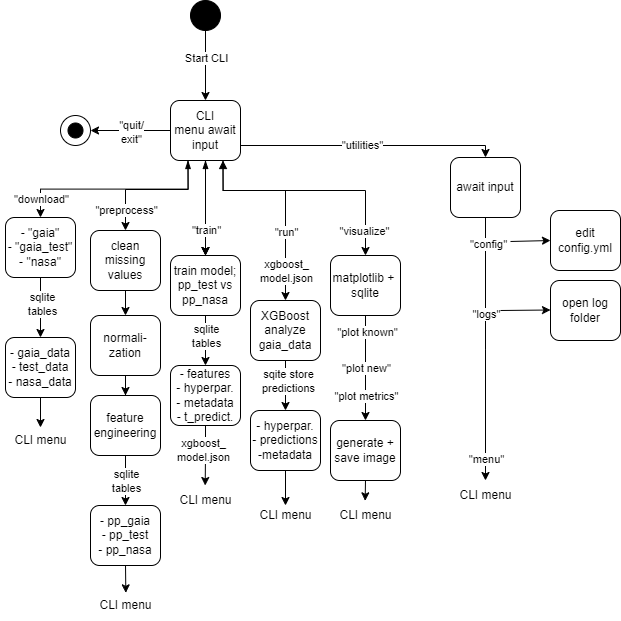

The diagram above was exported from draw.io. Its source (the exported page's mxGraphModel, read from the mxfile embedded in the PNG):
<mxGraphModel dx="1588" dy="1124" grid="1" gridSize="10" guides="1" tooltips="1" connect="1" arrows="1" fold="1" page="1" pageScale="1" pageWidth="2000" pageHeight="2600" math="0" shadow="0">
  <root>
    <mxCell id="0" />
    <mxCell id="1" parent="0" />
    <mxCell id="G0ibScsis3SPG8Otuw4W-3" style="edgeStyle=orthogonalEdgeStyle;rounded=0;orthogonalLoop=1;jettySize=auto;html=1;exitX=0.5;exitY=1;exitDx=0;exitDy=0;entryX=0.5;entryY=0;entryDx=0;entryDy=0;" edge="1" parent="1" source="G0ibScsis3SPG8Otuw4W-1" target="G0ibScsis3SPG8Otuw4W-2">
      <mxGeometry relative="1" as="geometry" />
    </mxCell>
    <mxCell id="G0ibScsis3SPG8Otuw4W-4" value="Start CLI" style="edgeLabel;html=1;align=center;verticalAlign=middle;resizable=0;points=[];" vertex="1" connectable="0" parent="G0ibScsis3SPG8Otuw4W-3">
      <mxGeometry x="-0.3833" y="1" relative="1" as="geometry">
        <mxPoint x="-1" y="5" as="offset" />
      </mxGeometry>
    </mxCell>
    <mxCell id="G0ibScsis3SPG8Otuw4W-1" value="" style="ellipse;whiteSpace=wrap;html=1;aspect=fixed;fillColor=#000000;" vertex="1" parent="1">
      <mxGeometry x="360" y="40" width="30" height="30" as="geometry" />
    </mxCell>
    <mxCell id="G0ibScsis3SPG8Otuw4W-5" style="edgeStyle=orthogonalEdgeStyle;rounded=0;orthogonalLoop=1;jettySize=auto;html=1;exitX=0.25;exitY=1;exitDx=0;exitDy=0;entryX=0.5;entryY=0;entryDx=0;entryDy=0;startArrow=blockThin;startFill=1;" edge="1" parent="1" source="G0ibScsis3SPG8Otuw4W-2" target="G0ibScsis3SPG8Otuw4W-6">
      <mxGeometry relative="1" as="geometry">
        <mxPoint x="240" y="250" as="targetPoint" />
      </mxGeometry>
    </mxCell>
    <mxCell id="G0ibScsis3SPG8Otuw4W-7" value="&quot;download&quot;" style="edgeLabel;html=1;align=center;verticalAlign=middle;resizable=0;points=[];" vertex="1" connectable="0" parent="G0ibScsis3SPG8Otuw4W-5">
      <mxGeometry x="0.8222" relative="1" as="geometry">
        <mxPoint as="offset" />
      </mxGeometry>
    </mxCell>
    <mxCell id="G0ibScsis3SPG8Otuw4W-11" value="" style="edgeStyle=orthogonalEdgeStyle;rounded=0;orthogonalLoop=1;jettySize=auto;html=1;startArrow=blockThin;startFill=1;" edge="1" parent="1" source="G0ibScsis3SPG8Otuw4W-2" target="G0ibScsis3SPG8Otuw4W-10">
      <mxGeometry relative="1" as="geometry" />
    </mxCell>
    <mxCell id="G0ibScsis3SPG8Otuw4W-15" value="" style="edgeStyle=orthogonalEdgeStyle;rounded=0;orthogonalLoop=1;jettySize=auto;html=1;" edge="1" parent="1" source="G0ibScsis3SPG8Otuw4W-2" target="G0ibScsis3SPG8Otuw4W-10">
      <mxGeometry relative="1" as="geometry" />
    </mxCell>
    <mxCell id="G0ibScsis3SPG8Otuw4W-16" value="" style="edgeStyle=orthogonalEdgeStyle;rounded=0;orthogonalLoop=1;jettySize=auto;html=1;" edge="1" parent="1" source="G0ibScsis3SPG8Otuw4W-2" target="G0ibScsis3SPG8Otuw4W-10">
      <mxGeometry relative="1" as="geometry" />
    </mxCell>
    <mxCell id="G0ibScsis3SPG8Otuw4W-25" value="&quot;train&quot;" style="edgeLabel;html=1;align=center;verticalAlign=middle;resizable=0;points=[];" vertex="1" connectable="0" parent="G0ibScsis3SPG8Otuw4W-16">
      <mxGeometry x="0.7026" y="2" relative="1" as="geometry">
        <mxPoint x="-2" y="-11" as="offset" />
      </mxGeometry>
    </mxCell>
    <mxCell id="G0ibScsis3SPG8Otuw4W-31" style="edgeStyle=orthogonalEdgeStyle;rounded=0;orthogonalLoop=1;jettySize=auto;html=1;exitX=0.75;exitY=1;exitDx=0;exitDy=0;entryX=0.5;entryY=0;entryDx=0;entryDy=0;startArrow=block;startFill=1;" edge="1" parent="1" source="G0ibScsis3SPG8Otuw4W-2" target="G0ibScsis3SPG8Otuw4W-17">
      <mxGeometry relative="1" as="geometry">
        <Array as="points">
          <mxPoint x="393" y="230" />
          <mxPoint x="455" y="230" />
        </Array>
      </mxGeometry>
    </mxCell>
    <mxCell id="G0ibScsis3SPG8Otuw4W-40" value="&quot;run&quot;" style="edgeLabel;html=1;align=center;verticalAlign=middle;resizable=0;points=[];" vertex="1" connectable="0" parent="G0ibScsis3SPG8Otuw4W-31">
      <mxGeometry x="0.6402" relative="1" as="geometry">
        <mxPoint y="-33" as="offset" />
      </mxGeometry>
    </mxCell>
    <mxCell id="G0ibScsis3SPG8Otuw4W-33" style="edgeStyle=orthogonalEdgeStyle;rounded=0;orthogonalLoop=1;jettySize=auto;html=1;exitX=0.25;exitY=1;exitDx=0;exitDy=0;entryX=0.5;entryY=0;entryDx=0;entryDy=0;" edge="1" parent="1" source="G0ibScsis3SPG8Otuw4W-2" target="G0ibScsis3SPG8Otuw4W-35">
      <mxGeometry relative="1" as="geometry">
        <mxPoint x="290" y="260" as="targetPoint" />
        <Array as="points">
          <mxPoint x="358" y="229" />
          <mxPoint x="295" y="229" />
        </Array>
      </mxGeometry>
    </mxCell>
    <mxCell id="G0ibScsis3SPG8Otuw4W-34" value="&quot;preprocess&quot;" style="edgeLabel;html=1;align=center;verticalAlign=middle;resizable=0;points=[];" vertex="1" connectable="0" parent="G0ibScsis3SPG8Otuw4W-33">
      <mxGeometry x="0.6954" relative="1" as="geometry">
        <mxPoint as="offset" />
      </mxGeometry>
    </mxCell>
    <mxCell id="G0ibScsis3SPG8Otuw4W-38" style="edgeStyle=orthogonalEdgeStyle;rounded=0;orthogonalLoop=1;jettySize=auto;html=1;exitX=0.75;exitY=1;exitDx=0;exitDy=0;entryX=0.5;entryY=0;entryDx=0;entryDy=0;" edge="1" parent="1" source="G0ibScsis3SPG8Otuw4W-2" target="G0ibScsis3SPG8Otuw4W-41">
      <mxGeometry relative="1" as="geometry">
        <mxPoint x="540" y="290" as="targetPoint" />
        <Array as="points">
          <mxPoint x="393" y="230" />
          <mxPoint x="535" y="230" />
        </Array>
      </mxGeometry>
    </mxCell>
    <mxCell id="G0ibScsis3SPG8Otuw4W-54" value="&quot;visualize&quot;" style="edgeLabel;html=1;align=center;verticalAlign=middle;resizable=0;points=[];" vertex="1" connectable="0" parent="G0ibScsis3SPG8Otuw4W-38">
      <mxGeometry x="0.7839" y="-2" relative="1" as="geometry">
        <mxPoint as="offset" />
      </mxGeometry>
    </mxCell>
    <mxCell id="G0ibScsis3SPG8Otuw4W-92" style="edgeStyle=orthogonalEdgeStyle;rounded=0;orthogonalLoop=1;jettySize=auto;html=1;exitX=0;exitY=0.5;exitDx=0;exitDy=0;" edge="1" parent="1" source="G0ibScsis3SPG8Otuw4W-2">
      <mxGeometry relative="1" as="geometry">
        <mxPoint x="260" y="170" as="targetPoint" />
      </mxGeometry>
    </mxCell>
    <mxCell id="G0ibScsis3SPG8Otuw4W-93" value="&quot;quit/&lt;div&gt;exit&quot;&lt;/div&gt;" style="edgeLabel;html=1;align=center;verticalAlign=middle;resizable=0;points=[];" vertex="1" connectable="0" parent="G0ibScsis3SPG8Otuw4W-92">
      <mxGeometry x="0.1269" y="-2" relative="1" as="geometry">
        <mxPoint x="5" y="2" as="offset" />
      </mxGeometry>
    </mxCell>
    <mxCell id="G0ibScsis3SPG8Otuw4W-2" value="CLI menu&amp;nbsp;&lt;span style=&quot;background-color: transparent; color: light-dark(rgb(0, 0, 0), rgb(255, 255, 255));&quot;&gt;await input&lt;/span&gt;" style="rounded=1;whiteSpace=wrap;html=1;" vertex="1" parent="1">
      <mxGeometry x="340" y="140" width="70" height="60" as="geometry" />
    </mxCell>
    <mxCell id="G0ibScsis3SPG8Otuw4W-19" value="" style="edgeStyle=orthogonalEdgeStyle;rounded=0;orthogonalLoop=1;jettySize=auto;html=1;" edge="1" parent="1" source="G0ibScsis3SPG8Otuw4W-6" target="G0ibScsis3SPG8Otuw4W-18">
      <mxGeometry relative="1" as="geometry" />
    </mxCell>
    <mxCell id="G0ibScsis3SPG8Otuw4W-20" value="sqlite&lt;div&gt;tables&lt;/div&gt;" style="edgeLabel;html=1;align=center;verticalAlign=middle;resizable=0;points=[];" vertex="1" connectable="0" parent="G0ibScsis3SPG8Otuw4W-19">
      <mxGeometry x="-0.1444" y="1" relative="1" as="geometry">
        <mxPoint as="offset" />
      </mxGeometry>
    </mxCell>
    <mxCell id="G0ibScsis3SPG8Otuw4W-6" value="- &quot;gaia&quot;&lt;div&gt;- &quot;gaia_test&quot;&lt;/div&gt;&lt;div&gt;- &quot;nasa&quot;&lt;/div&gt;" style="rounded=1;whiteSpace=wrap;html=1;" vertex="1" parent="1">
      <mxGeometry x="175" y="257" width="70" height="60" as="geometry" />
    </mxCell>
    <mxCell id="G0ibScsis3SPG8Otuw4W-27" value="" style="edgeStyle=orthogonalEdgeStyle;rounded=0;orthogonalLoop=1;jettySize=auto;html=1;" edge="1" parent="1" source="G0ibScsis3SPG8Otuw4W-10" target="G0ibScsis3SPG8Otuw4W-26">
      <mxGeometry relative="1" as="geometry" />
    </mxCell>
    <mxCell id="G0ibScsis3SPG8Otuw4W-10" value="&amp;nbsp;train&amp;nbsp;&lt;span style=&quot;background-color: transparent; color: light-dark(rgb(0, 0, 0), rgb(255, 255, 255));&quot;&gt;model;&amp;nbsp;&lt;/span&gt;&lt;div&gt;pp_test vs pp_nasa&lt;/div&gt;" style="rounded=1;whiteSpace=wrap;html=1;" vertex="1" parent="1">
      <mxGeometry x="340" y="295" width="70" height="60" as="geometry" />
    </mxCell>
    <mxCell id="G0ibScsis3SPG8Otuw4W-43" value="" style="edgeStyle=orthogonalEdgeStyle;rounded=0;orthogonalLoop=1;jettySize=auto;html=1;" edge="1" parent="1" source="G0ibScsis3SPG8Otuw4W-17" target="G0ibScsis3SPG8Otuw4W-42">
      <mxGeometry relative="1" as="geometry" />
    </mxCell>
    <mxCell id="G0ibScsis3SPG8Otuw4W-44" value="sqite store&lt;div&gt;predictions&lt;/div&gt;" style="edgeLabel;html=1;align=center;verticalAlign=middle;resizable=0;points=[];" vertex="1" connectable="0" parent="G0ibScsis3SPG8Otuw4W-43">
      <mxGeometry x="-0.1733" y="2" relative="1" as="geometry">
        <mxPoint as="offset" />
      </mxGeometry>
    </mxCell>
    <mxCell id="G0ibScsis3SPG8Otuw4W-17" value="XGBoost analyze gaia_data" style="rounded=1;whiteSpace=wrap;html=1;" vertex="1" parent="1">
      <mxGeometry x="420" y="340" width="70" height="60" as="geometry" />
    </mxCell>
    <mxCell id="G0ibScsis3SPG8Otuw4W-23" style="edgeStyle=orthogonalEdgeStyle;rounded=0;orthogonalLoop=1;jettySize=auto;html=1;exitX=0.5;exitY=1;exitDx=0;exitDy=0;" edge="1" parent="1" source="G0ibScsis3SPG8Otuw4W-18">
      <mxGeometry relative="1" as="geometry">
        <mxPoint x="210" y="467" as="targetPoint" />
      </mxGeometry>
    </mxCell>
    <mxCell id="G0ibScsis3SPG8Otuw4W-18" value="- gaia_data&lt;div&gt;- test_data&lt;/div&gt;&lt;div&gt;- nasa_data&lt;/div&gt;" style="rounded=1;whiteSpace=wrap;html=1;" vertex="1" parent="1">
      <mxGeometry x="175" y="377" width="70" height="60" as="geometry" />
    </mxCell>
    <mxCell id="G0ibScsis3SPG8Otuw4W-24" value="CLI menu" style="text;html=1;align=center;verticalAlign=middle;resizable=0;points=[];autosize=1;strokeColor=none;fillColor=none;" vertex="1" parent="1">
      <mxGeometry x="170" y="465" width="80" height="30" as="geometry" />
    </mxCell>
    <mxCell id="G0ibScsis3SPG8Otuw4W-29" style="edgeStyle=orthogonalEdgeStyle;rounded=0;orthogonalLoop=1;jettySize=auto;html=1;exitX=0.5;exitY=1;exitDx=0;exitDy=0;entryX=0.496;entryY=0;entryDx=0;entryDy=0;entryPerimeter=0;" edge="1" parent="1" source="G0ibScsis3SPG8Otuw4W-26" target="G0ibScsis3SPG8Otuw4W-30">
      <mxGeometry relative="1" as="geometry">
        <mxPoint x="375" y="495" as="targetPoint" />
      </mxGeometry>
    </mxCell>
    <mxCell id="G0ibScsis3SPG8Otuw4W-69" value="xgboost_&lt;div&gt;model.json&lt;/div&gt;" style="edgeLabel;html=1;align=center;verticalAlign=middle;resizable=0;points=[];" vertex="1" connectable="0" parent="G0ibScsis3SPG8Otuw4W-29">
      <mxGeometry x="-0.215" y="-3" relative="1" as="geometry">
        <mxPoint as="offset" />
      </mxGeometry>
    </mxCell>
    <mxCell id="G0ibScsis3SPG8Otuw4W-26" value="- features&lt;div&gt;- hyperpar.&lt;br&gt;&lt;div&gt;- metadata&lt;/div&gt;&lt;div&gt;- t_predict.&lt;/div&gt;&lt;/div&gt;" style="rounded=1;whiteSpace=wrap;html=1;" vertex="1" parent="1">
      <mxGeometry x="340" y="405" width="70" height="60" as="geometry" />
    </mxCell>
    <mxCell id="G0ibScsis3SPG8Otuw4W-28" value="sqlite&lt;div&gt;tables&lt;/div&gt;" style="edgeLabel;html=1;align=center;verticalAlign=middle;resizable=0;points=[];" vertex="1" connectable="0" parent="1">
      <mxGeometry x="375" y="375" as="geometry" />
    </mxCell>
    <mxCell id="G0ibScsis3SPG8Otuw4W-30" value="CLI menu" style="text;html=1;align=center;verticalAlign=middle;resizable=0;points=[];autosize=1;strokeColor=none;fillColor=none;" vertex="1" parent="1">
      <mxGeometry x="335" y="525" width="80" height="30" as="geometry" />
    </mxCell>
    <mxCell id="G0ibScsis3SPG8Otuw4W-37" value="" style="edgeStyle=orthogonalEdgeStyle;rounded=0;orthogonalLoop=1;jettySize=auto;html=1;" edge="1" parent="1" source="G0ibScsis3SPG8Otuw4W-47" target="G0ibScsis3SPG8Otuw4W-36">
      <mxGeometry relative="1" as="geometry" />
    </mxCell>
    <mxCell id="G0ibScsis3SPG8Otuw4W-35" value="clean missing values" style="rounded=1;whiteSpace=wrap;html=1;" vertex="1" parent="1">
      <mxGeometry x="260" y="270" width="70" height="60" as="geometry" />
    </mxCell>
    <mxCell id="G0ibScsis3SPG8Otuw4W-36" value="- pp_gaia&lt;div&gt;- pp_test&lt;/div&gt;&lt;div&gt;- pp_nasa&lt;/div&gt;" style="rounded=1;whiteSpace=wrap;html=1;" vertex="1" parent="1">
      <mxGeometry x="260" y="545" width="70" height="60" as="geometry" />
    </mxCell>
    <mxCell id="G0ibScsis3SPG8Otuw4W-55" style="edgeStyle=orthogonalEdgeStyle;rounded=0;orthogonalLoop=1;jettySize=auto;html=1;exitX=0.5;exitY=1;exitDx=0;exitDy=0;" edge="1" parent="1" source="G0ibScsis3SPG8Otuw4W-60">
      <mxGeometry relative="1" as="geometry">
        <mxPoint x="535" y="500" as="targetPoint" />
      </mxGeometry>
    </mxCell>
    <mxCell id="G0ibScsis3SPG8Otuw4W-41" value="matplotlib +&amp;nbsp;&lt;div&gt;sqlite&lt;/div&gt;" style="rounded=1;whiteSpace=wrap;html=1;" vertex="1" parent="1">
      <mxGeometry x="500" y="295" width="70" height="60" as="geometry" />
    </mxCell>
    <mxCell id="G0ibScsis3SPG8Otuw4W-52" style="edgeStyle=orthogonalEdgeStyle;rounded=0;orthogonalLoop=1;jettySize=auto;html=1;exitX=0.5;exitY=1;exitDx=0;exitDy=0;" edge="1" parent="1" source="G0ibScsis3SPG8Otuw4W-42">
      <mxGeometry relative="1" as="geometry">
        <mxPoint x="455" y="545" as="targetPoint" />
      </mxGeometry>
    </mxCell>
    <mxCell id="G0ibScsis3SPG8Otuw4W-42" value="&lt;div&gt;- hyperpar.&lt;/div&gt;- predictions&lt;div&gt;-metadata&lt;/div&gt;" style="rounded=1;whiteSpace=wrap;html=1;" vertex="1" parent="1">
      <mxGeometry x="420" y="450" width="70" height="60" as="geometry" />
    </mxCell>
    <mxCell id="G0ibScsis3SPG8Otuw4W-46" value="sqlite&lt;div&gt;tables&lt;/div&gt;" style="edgeLabel;html=1;align=center;verticalAlign=middle;resizable=0;points=[];" vertex="1" connectable="0" parent="1">
      <mxGeometry x="295" y="520" as="geometry" />
    </mxCell>
    <mxCell id="G0ibScsis3SPG8Otuw4W-48" value="" style="edgeStyle=orthogonalEdgeStyle;rounded=0;orthogonalLoop=1;jettySize=auto;html=1;" edge="1" parent="1" source="G0ibScsis3SPG8Otuw4W-67" target="G0ibScsis3SPG8Otuw4W-47">
      <mxGeometry relative="1" as="geometry">
        <mxPoint x="295" y="317" as="sourcePoint" />
        <mxPoint x="295" y="480" as="targetPoint" />
      </mxGeometry>
    </mxCell>
    <mxCell id="G0ibScsis3SPG8Otuw4W-47" value="feature engineering" style="rounded=1;whiteSpace=wrap;html=1;" vertex="1" parent="1">
      <mxGeometry x="260" y="435" width="70" height="60" as="geometry" />
    </mxCell>
    <mxCell id="G0ibScsis3SPG8Otuw4W-51" value="CLI menu" style="text;html=1;align=center;verticalAlign=middle;resizable=0;points=[];autosize=1;strokeColor=none;fillColor=none;" vertex="1" parent="1">
      <mxGeometry x="255" y="630" width="80" height="30" as="geometry" />
    </mxCell>
    <mxCell id="G0ibScsis3SPG8Otuw4W-53" value="CLI menu" style="text;html=1;align=center;verticalAlign=middle;resizable=0;points=[];autosize=1;strokeColor=none;fillColor=none;" vertex="1" parent="1">
      <mxGeometry x="415" y="540" width="80" height="30" as="geometry" />
    </mxCell>
    <mxCell id="G0ibScsis3SPG8Otuw4W-59" value="CLI menu" style="text;html=1;align=center;verticalAlign=middle;resizable=0;points=[];autosize=1;strokeColor=none;fillColor=none;" vertex="1" parent="1">
      <mxGeometry x="495" y="540" width="80" height="30" as="geometry" />
    </mxCell>
    <mxCell id="G0ibScsis3SPG8Otuw4W-61" value="" style="edgeStyle=orthogonalEdgeStyle;rounded=0;orthogonalLoop=1;jettySize=auto;html=1;exitX=0.5;exitY=1;exitDx=0;exitDy=0;" edge="1" parent="1" source="G0ibScsis3SPG8Otuw4W-41" target="G0ibScsis3SPG8Otuw4W-60">
      <mxGeometry relative="1" as="geometry">
        <mxPoint x="535" y="500" as="targetPoint" />
        <mxPoint x="535" y="355" as="sourcePoint" />
      </mxGeometry>
    </mxCell>
    <mxCell id="G0ibScsis3SPG8Otuw4W-62" value="&quot;plot known&quot;" style="edgeLabel;html=1;align=center;verticalAlign=middle;resizable=0;points=[];" vertex="1" connectable="0" parent="G0ibScsis3SPG8Otuw4W-61">
      <mxGeometry x="-0.693" y="1" relative="1" as="geometry">
        <mxPoint as="offset" />
      </mxGeometry>
    </mxCell>
    <mxCell id="G0ibScsis3SPG8Otuw4W-60" value="generate + save image" style="rounded=1;whiteSpace=wrap;html=1;" vertex="1" parent="1">
      <mxGeometry x="500" y="460" width="70" height="60" as="geometry" />
    </mxCell>
    <mxCell id="G0ibScsis3SPG8Otuw4W-65" style="edgeStyle=orthogonalEdgeStyle;rounded=0;orthogonalLoop=1;jettySize=auto;html=1;exitX=0.5;exitY=1;exitDx=0;exitDy=0;entryX=0.496;entryY=0.011;entryDx=0;entryDy=0;entryPerimeter=0;" edge="1" parent="1" source="G0ibScsis3SPG8Otuw4W-60" target="G0ibScsis3SPG8Otuw4W-59">
      <mxGeometry relative="1" as="geometry" />
    </mxCell>
    <mxCell id="G0ibScsis3SPG8Otuw4W-57" value="&quot;plot new&quot;" style="edgeLabel;html=1;align=center;verticalAlign=middle;resizable=0;points=[];" vertex="1" connectable="0" parent="1">
      <mxGeometry x="535" y="407" as="geometry" />
    </mxCell>
    <mxCell id="G0ibScsis3SPG8Otuw4W-58" value="&quot;plot metrics&quot;" style="edgeLabel;html=1;align=center;verticalAlign=middle;resizable=0;points=[];labelBackgroundColor=default;" vertex="1" connectable="0" parent="1">
      <mxGeometry x="535" y="435" as="geometry" />
    </mxCell>
    <mxCell id="G0ibScsis3SPG8Otuw4W-66" style="edgeStyle=orthogonalEdgeStyle;rounded=0;orthogonalLoop=1;jettySize=auto;html=1;exitX=0.5;exitY=1;exitDx=0;exitDy=0;entryX=0.504;entryY=0.078;entryDx=0;entryDy=0;entryPerimeter=0;" edge="1" parent="1" source="G0ibScsis3SPG8Otuw4W-36" target="G0ibScsis3SPG8Otuw4W-51">
      <mxGeometry relative="1" as="geometry" />
    </mxCell>
    <mxCell id="G0ibScsis3SPG8Otuw4W-68" value="" style="edgeStyle=orthogonalEdgeStyle;rounded=0;orthogonalLoop=1;jettySize=auto;html=1;" edge="1" parent="1" source="G0ibScsis3SPG8Otuw4W-35" target="G0ibScsis3SPG8Otuw4W-67">
      <mxGeometry relative="1" as="geometry">
        <mxPoint x="295" y="330" as="sourcePoint" />
        <mxPoint x="295" y="435" as="targetPoint" />
      </mxGeometry>
    </mxCell>
    <mxCell id="G0ibScsis3SPG8Otuw4W-67" value="normali-&lt;div&gt;zation&lt;/div&gt;" style="rounded=1;whiteSpace=wrap;html=1;" vertex="1" parent="1">
      <mxGeometry x="260" y="355" width="70" height="60" as="geometry" />
    </mxCell>
    <mxCell id="G0ibScsis3SPG8Otuw4W-72" value="xgboost_&lt;div&gt;model.json&lt;/div&gt;" style="edgeLabel;html=1;align=center;verticalAlign=middle;resizable=0;points=[];" vertex="1" connectable="0" parent="1">
      <mxGeometry x="455" y="310" as="geometry" />
    </mxCell>
    <mxCell id="G0ibScsis3SPG8Otuw4W-78" value="" style="edgeStyle=orthogonalEdgeStyle;rounded=0;orthogonalLoop=1;jettySize=auto;html=1;exitX=1;exitY=0.75;exitDx=0;exitDy=0;" edge="1" parent="1" source="G0ibScsis3SPG8Otuw4W-2" target="G0ibScsis3SPG8Otuw4W-75">
      <mxGeometry relative="1" as="geometry">
        <mxPoint x="660" y="290" as="targetPoint" />
        <mxPoint x="410" y="185" as="sourcePoint" />
        <Array as="points">
          <mxPoint x="655" y="185" />
        </Array>
      </mxGeometry>
    </mxCell>
    <mxCell id="G0ibScsis3SPG8Otuw4W-79" value="&quot;utilities&quot;" style="edgeLabel;html=1;align=center;verticalAlign=middle;resizable=0;points=[];" vertex="1" connectable="0" parent="G0ibScsis3SPG8Otuw4W-78">
      <mxGeometry x="-0.4449" y="1" relative="1" as="geometry">
        <mxPoint x="49" as="offset" />
      </mxGeometry>
    </mxCell>
    <mxCell id="G0ibScsis3SPG8Otuw4W-81" style="edgeStyle=orthogonalEdgeStyle;rounded=0;orthogonalLoop=1;jettySize=auto;html=1;exitX=0.5;exitY=1;exitDx=0;exitDy=0;" edge="1" parent="1" source="G0ibScsis3SPG8Otuw4W-75">
      <mxGeometry relative="1" as="geometry">
        <mxPoint x="655" y="520" as="targetPoint" />
      </mxGeometry>
    </mxCell>
    <mxCell id="G0ibScsis3SPG8Otuw4W-82" value="&quot;menu&quot;" style="edgeLabel;html=1;align=center;verticalAlign=middle;resizable=0;points=[];" vertex="1" connectable="0" parent="G0ibScsis3SPG8Otuw4W-81">
      <mxGeometry x="0.8356" relative="1" as="geometry">
        <mxPoint as="offset" />
      </mxGeometry>
    </mxCell>
    <mxCell id="G0ibScsis3SPG8Otuw4W-84" value="&quot;config&quot;" style="edgeLabel;html=1;align=center;verticalAlign=middle;resizable=0;points=[];" vertex="1" connectable="0" parent="G0ibScsis3SPG8Otuw4W-81">
      <mxGeometry x="-0.8077" y="2" relative="1" as="geometry">
        <mxPoint as="offset" />
      </mxGeometry>
    </mxCell>
    <mxCell id="G0ibScsis3SPG8Otuw4W-89" value="&quot;logs&quot;" style="edgeLabel;html=1;align=center;verticalAlign=middle;resizable=0;points=[];" vertex="1" connectable="0" parent="G0ibScsis3SPG8Otuw4W-81">
      <mxGeometry x="-0.2764" relative="1" as="geometry">
        <mxPoint as="offset" />
      </mxGeometry>
    </mxCell>
    <mxCell id="G0ibScsis3SPG8Otuw4W-75" value="await input" style="rounded=1;whiteSpace=wrap;html=1;" vertex="1" parent="1">
      <mxGeometry x="620" y="197" width="70" height="60" as="geometry" />
    </mxCell>
    <mxCell id="G0ibScsis3SPG8Otuw4W-83" value="CLI menu" style="text;html=1;align=center;verticalAlign=middle;resizable=0;points=[];autosize=1;strokeColor=none;fillColor=none;" vertex="1" parent="1">
      <mxGeometry x="615" y="520" width="80" height="30" as="geometry" />
    </mxCell>
    <mxCell id="G0ibScsis3SPG8Otuw4W-85" style="rounded=0;orthogonalLoop=1;jettySize=auto;html=1;" edge="1" parent="1">
      <mxGeometry relative="1" as="geometry">
        <mxPoint x="720" y="280" as="targetPoint" />
        <mxPoint x="680" y="281" as="sourcePoint" />
      </mxGeometry>
    </mxCell>
    <mxCell id="G0ibScsis3SPG8Otuw4W-88" value="edit&lt;div&gt;config.yml&lt;/div&gt;" style="rounded=1;whiteSpace=wrap;html=1;" vertex="1" parent="1">
      <mxGeometry x="720" y="250" width="70" height="60" as="geometry" />
    </mxCell>
    <mxCell id="G0ibScsis3SPG8Otuw4W-90" value="&lt;div&gt;open log folder&lt;/div&gt;" style="rounded=1;whiteSpace=wrap;html=1;" vertex="1" parent="1">
      <mxGeometry x="720" y="320" width="70" height="60" as="geometry" />
    </mxCell>
    <mxCell id="G0ibScsis3SPG8Otuw4W-91" style="rounded=0;orthogonalLoop=1;jettySize=auto;html=1;" edge="1" parent="1">
      <mxGeometry relative="1" as="geometry">
        <mxPoint x="720" y="349.5" as="targetPoint" />
        <mxPoint x="670" y="350" as="sourcePoint" />
      </mxGeometry>
    </mxCell>
    <mxCell id="G0ibScsis3SPG8Otuw4W-96" value="" style="ellipse;whiteSpace=wrap;html=1;aspect=fixed;" vertex="1" parent="1">
      <mxGeometry x="230" y="155" width="30" height="30" as="geometry" />
    </mxCell>
    <mxCell id="G0ibScsis3SPG8Otuw4W-97" value="" style="ellipse;whiteSpace=wrap;html=1;aspect=fixed;fillColor=#000000;" vertex="1" parent="1">
      <mxGeometry x="237.5" y="162.5" width="15" height="15" as="geometry" />
    </mxCell>
  </root>
</mxGraphModel>